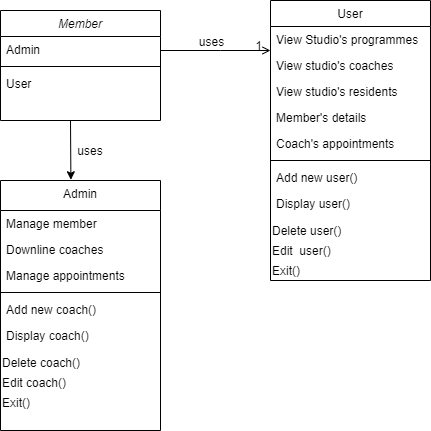

The diagram above was exported from draw.io. Its source (the exported page's mxGraphModel, read from the mxfile embedded in the PNG):
<mxGraphModel dx="1038" dy="548" grid="1" gridSize="10" guides="1" tooltips="1" connect="1" arrows="1" fold="1" page="1" pageScale="1" pageWidth="827" pageHeight="1169" math="0" shadow="0">
  <root>
    <mxCell id="WIyWlLk6GJQsqaUBKTNV-0" />
    <mxCell id="WIyWlLk6GJQsqaUBKTNV-1" parent="WIyWlLk6GJQsqaUBKTNV-0" />
    <mxCell id="zkfFHV4jXpPFQw0GAbJ--0" value="Member" style="swimlane;fontStyle=2;align=center;verticalAlign=top;childLayout=stackLayout;horizontal=1;startSize=26;horizontalStack=0;resizeParent=1;resizeLast=0;collapsible=1;marginBottom=0;rounded=0;shadow=0;strokeWidth=1;" parent="WIyWlLk6GJQsqaUBKTNV-1" vertex="1">
      <mxGeometry x="220" y="120" width="160" height="110" as="geometry">
        <mxRectangle x="230" y="140" width="160" height="26" as="alternateBounds" />
      </mxGeometry>
    </mxCell>
    <mxCell id="zkfFHV4jXpPFQw0GAbJ--2" value="Admin" style="text;align=left;verticalAlign=top;spacingLeft=4;spacingRight=4;overflow=hidden;rotatable=0;points=[[0,0.5],[1,0.5]];portConstraint=eastwest;rounded=0;shadow=0;html=0;" parent="zkfFHV4jXpPFQw0GAbJ--0" vertex="1">
      <mxGeometry y="26" width="160" height="26" as="geometry" />
    </mxCell>
    <mxCell id="zkfFHV4jXpPFQw0GAbJ--4" value="" style="line;html=1;strokeWidth=1;align=left;verticalAlign=middle;spacingTop=-1;spacingLeft=3;spacingRight=3;rotatable=0;labelPosition=right;points=[];portConstraint=eastwest;" parent="zkfFHV4jXpPFQw0GAbJ--0" vertex="1">
      <mxGeometry y="52" width="160" height="8" as="geometry" />
    </mxCell>
    <mxCell id="_lz4pg8-72o78UNli9_N-13" value="User" style="text;align=left;verticalAlign=top;spacingLeft=4;spacingRight=4;overflow=hidden;rotatable=0;points=[[0,0.5],[1,0.5]];portConstraint=eastwest;rounded=0;shadow=0;html=0;" vertex="1" parent="zkfFHV4jXpPFQw0GAbJ--0">
      <mxGeometry y="60" width="160" height="26" as="geometry" />
    </mxCell>
    <mxCell id="zkfFHV4jXpPFQw0GAbJ--17" value="User" style="swimlane;fontStyle=0;align=center;verticalAlign=top;childLayout=stackLayout;horizontal=1;startSize=26;horizontalStack=0;resizeParent=1;resizeLast=0;collapsible=1;marginBottom=0;rounded=0;shadow=0;strokeWidth=1;" parent="WIyWlLk6GJQsqaUBKTNV-1" vertex="1">
      <mxGeometry x="490" y="110" width="160" height="280" as="geometry">
        <mxRectangle x="550" y="140" width="160" height="26" as="alternateBounds" />
      </mxGeometry>
    </mxCell>
    <mxCell id="zkfFHV4jXpPFQw0GAbJ--18" value="View Studio's programmes" style="text;align=left;verticalAlign=top;spacingLeft=4;spacingRight=4;overflow=hidden;rotatable=0;points=[[0,0.5],[1,0.5]];portConstraint=eastwest;" parent="zkfFHV4jXpPFQw0GAbJ--17" vertex="1">
      <mxGeometry y="26" width="160" height="26" as="geometry" />
    </mxCell>
    <mxCell id="zkfFHV4jXpPFQw0GAbJ--19" value="View studio's coaches" style="text;align=left;verticalAlign=top;spacingLeft=4;spacingRight=4;overflow=hidden;rotatable=0;points=[[0,0.5],[1,0.5]];portConstraint=eastwest;rounded=0;shadow=0;html=0;" parent="zkfFHV4jXpPFQw0GAbJ--17" vertex="1">
      <mxGeometry y="52" width="160" height="26" as="geometry" />
    </mxCell>
    <mxCell id="zkfFHV4jXpPFQw0GAbJ--20" value="View studio's residents" style="text;align=left;verticalAlign=top;spacingLeft=4;spacingRight=4;overflow=hidden;rotatable=0;points=[[0,0.5],[1,0.5]];portConstraint=eastwest;rounded=0;shadow=0;html=0;" parent="zkfFHV4jXpPFQw0GAbJ--17" vertex="1">
      <mxGeometry y="78" width="160" height="26" as="geometry" />
    </mxCell>
    <mxCell id="zkfFHV4jXpPFQw0GAbJ--21" value="Member's details" style="text;align=left;verticalAlign=top;spacingLeft=4;spacingRight=4;overflow=hidden;rotatable=0;points=[[0,0.5],[1,0.5]];portConstraint=eastwest;rounded=0;shadow=0;html=0;" parent="zkfFHV4jXpPFQw0GAbJ--17" vertex="1">
      <mxGeometry y="104" width="160" height="26" as="geometry" />
    </mxCell>
    <mxCell id="zkfFHV4jXpPFQw0GAbJ--22" value="Coach's appointments" style="text;align=left;verticalAlign=top;spacingLeft=4;spacingRight=4;overflow=hidden;rotatable=0;points=[[0,0.5],[1,0.5]];portConstraint=eastwest;rounded=0;shadow=0;html=0;" parent="zkfFHV4jXpPFQw0GAbJ--17" vertex="1">
      <mxGeometry y="130" width="160" height="26" as="geometry" />
    </mxCell>
    <mxCell id="zkfFHV4jXpPFQw0GAbJ--23" value="" style="line;html=1;strokeWidth=1;align=left;verticalAlign=middle;spacingTop=-1;spacingLeft=3;spacingRight=3;rotatable=0;labelPosition=right;points=[];portConstraint=eastwest;" parent="zkfFHV4jXpPFQw0GAbJ--17" vertex="1">
      <mxGeometry y="156" width="160" height="8" as="geometry" />
    </mxCell>
    <mxCell id="zkfFHV4jXpPFQw0GAbJ--24" value="Add new user()" style="text;align=left;verticalAlign=top;spacingLeft=4;spacingRight=4;overflow=hidden;rotatable=0;points=[[0,0.5],[1,0.5]];portConstraint=eastwest;" parent="zkfFHV4jXpPFQw0GAbJ--17" vertex="1">
      <mxGeometry y="164" width="160" height="26" as="geometry" />
    </mxCell>
    <mxCell id="zkfFHV4jXpPFQw0GAbJ--25" value="Display user()" style="text;align=left;verticalAlign=top;spacingLeft=4;spacingRight=4;overflow=hidden;rotatable=0;points=[[0,0.5],[1,0.5]];portConstraint=eastwest;" parent="zkfFHV4jXpPFQw0GAbJ--17" vertex="1">
      <mxGeometry y="190" width="160" height="30" as="geometry" />
    </mxCell>
    <mxCell id="AAXQLYHsM5AzzjkSWgf9-13" value="Delete user()" style="text;html=1;strokeColor=none;fillColor=none;align=left;verticalAlign=middle;whiteSpace=wrap;rounded=0;" parent="zkfFHV4jXpPFQw0GAbJ--17" vertex="1">
      <mxGeometry y="220" width="160" height="20" as="geometry" />
    </mxCell>
    <mxCell id="AAXQLYHsM5AzzjkSWgf9-15" value="Edit&amp;nbsp; user()" style="text;html=1;strokeColor=none;fillColor=none;align=left;verticalAlign=middle;whiteSpace=wrap;rounded=0;" parent="zkfFHV4jXpPFQw0GAbJ--17" vertex="1">
      <mxGeometry y="240" width="160" height="20" as="geometry" />
    </mxCell>
    <mxCell id="_lz4pg8-72o78UNli9_N-14" value="Exit()" style="text;html=1;strokeColor=none;fillColor=none;align=left;verticalAlign=middle;whiteSpace=wrap;rounded=0;" vertex="1" parent="zkfFHV4jXpPFQw0GAbJ--17">
      <mxGeometry y="260" width="160" height="20" as="geometry" />
    </mxCell>
    <mxCell id="zkfFHV4jXpPFQw0GAbJ--26" value="" style="endArrow=open;shadow=0;strokeWidth=1;rounded=0;endFill=1;edgeStyle=elbowEdgeStyle;elbow=vertical;" parent="WIyWlLk6GJQsqaUBKTNV-1" source="zkfFHV4jXpPFQw0GAbJ--0" target="zkfFHV4jXpPFQw0GAbJ--17" edge="1">
      <mxGeometry x="0.5" y="41" relative="1" as="geometry">
        <mxPoint x="380" y="192" as="sourcePoint" />
        <mxPoint x="540" y="192" as="targetPoint" />
        <mxPoint x="-40" y="32" as="offset" />
        <Array as="points">
          <mxPoint x="440" y="160" />
        </Array>
      </mxGeometry>
    </mxCell>
    <mxCell id="zkfFHV4jXpPFQw0GAbJ--28" value="1" style="resizable=0;align=right;verticalAlign=bottom;labelBackgroundColor=none;fontSize=12;" parent="zkfFHV4jXpPFQw0GAbJ--26" connectable="0" vertex="1">
      <mxGeometry x="1" relative="1" as="geometry">
        <mxPoint x="-7" y="4" as="offset" />
      </mxGeometry>
    </mxCell>
    <mxCell id="zkfFHV4jXpPFQw0GAbJ--29" value="uses" style="text;html=1;resizable=0;points=[];;align=center;verticalAlign=middle;labelBackgroundColor=none;rounded=0;shadow=0;strokeWidth=1;fontSize=12;" parent="zkfFHV4jXpPFQw0GAbJ--26" vertex="1" connectable="0">
      <mxGeometry x="0.5" y="49" relative="1" as="geometry">
        <mxPoint x="-33" y="39" as="offset" />
      </mxGeometry>
    </mxCell>
    <mxCell id="AAXQLYHsM5AzzjkSWgf9-3" value="Admin" style="swimlane;fontStyle=0;align=center;verticalAlign=top;childLayout=stackLayout;horizontal=1;startSize=30;horizontalStack=0;resizeParent=1;resizeLast=0;collapsible=1;marginBottom=0;rounded=0;shadow=0;strokeWidth=1;" parent="WIyWlLk6GJQsqaUBKTNV-1" vertex="1">
      <mxGeometry x="220" y="290" width="160" height="250" as="geometry">
        <mxRectangle x="220" y="290" width="160" height="26" as="alternateBounds" />
      </mxGeometry>
    </mxCell>
    <mxCell id="AAXQLYHsM5AzzjkSWgf9-4" value="Manage member" style="text;align=left;verticalAlign=top;spacingLeft=4;spacingRight=4;overflow=hidden;rotatable=0;points=[[0,0.5],[1,0.5]];portConstraint=eastwest;" parent="AAXQLYHsM5AzzjkSWgf9-3" vertex="1">
      <mxGeometry y="30" width="160" height="26" as="geometry" />
    </mxCell>
    <mxCell id="AAXQLYHsM5AzzjkSWgf9-5" value="Downline coaches" style="text;align=left;verticalAlign=top;spacingLeft=4;spacingRight=4;overflow=hidden;rotatable=0;points=[[0,0.5],[1,0.5]];portConstraint=eastwest;rounded=0;shadow=0;html=0;" parent="AAXQLYHsM5AzzjkSWgf9-3" vertex="1">
      <mxGeometry y="56" width="160" height="26" as="geometry" />
    </mxCell>
    <mxCell id="AAXQLYHsM5AzzjkSWgf9-6" value="Manage appointments" style="text;align=left;verticalAlign=top;spacingLeft=4;spacingRight=4;overflow=hidden;rotatable=0;points=[[0,0.5],[1,0.5]];portConstraint=eastwest;rounded=0;shadow=0;html=0;" parent="AAXQLYHsM5AzzjkSWgf9-3" vertex="1">
      <mxGeometry y="82" width="160" height="26" as="geometry" />
    </mxCell>
    <mxCell id="AAXQLYHsM5AzzjkSWgf9-9" value="" style="line;html=1;strokeWidth=1;align=left;verticalAlign=middle;spacingTop=-1;spacingLeft=3;spacingRight=3;rotatable=0;labelPosition=right;points=[];portConstraint=eastwest;" parent="AAXQLYHsM5AzzjkSWgf9-3" vertex="1">
      <mxGeometry y="108" width="160" height="8" as="geometry" />
    </mxCell>
    <mxCell id="AAXQLYHsM5AzzjkSWgf9-10" value="Add new coach()" style="text;align=left;verticalAlign=top;spacingLeft=4;spacingRight=4;overflow=hidden;rotatable=0;points=[[0,0.5],[1,0.5]];portConstraint=eastwest;" parent="AAXQLYHsM5AzzjkSWgf9-3" vertex="1">
      <mxGeometry y="116" width="160" height="26" as="geometry" />
    </mxCell>
    <mxCell id="AAXQLYHsM5AzzjkSWgf9-11" value="Display coach()&#10;" style="text;align=left;verticalAlign=top;spacingLeft=4;spacingRight=4;overflow=hidden;rotatable=0;points=[[0,0.5],[1,0.5]];portConstraint=eastwest;" parent="AAXQLYHsM5AzzjkSWgf9-3" vertex="1">
      <mxGeometry y="142" width="160" height="30" as="geometry" />
    </mxCell>
    <mxCell id="AAXQLYHsM5AzzjkSWgf9-14" value="Delete coach()" style="text;html=1;strokeColor=none;fillColor=none;align=left;verticalAlign=middle;whiteSpace=wrap;rounded=0;" parent="AAXQLYHsM5AzzjkSWgf9-3" vertex="1">
      <mxGeometry y="172" width="160" height="20" as="geometry" />
    </mxCell>
    <mxCell id="_lz4pg8-72o78UNli9_N-2" value="Edit coach()" style="text;html=1;strokeColor=none;fillColor=none;align=left;verticalAlign=middle;whiteSpace=wrap;rounded=0;" vertex="1" parent="AAXQLYHsM5AzzjkSWgf9-3">
      <mxGeometry y="192" width="160" height="20" as="geometry" />
    </mxCell>
    <mxCell id="_lz4pg8-72o78UNli9_N-12" value="Exit()" style="text;html=1;strokeColor=none;fillColor=none;align=left;verticalAlign=middle;whiteSpace=wrap;rounded=0;" vertex="1" parent="AAXQLYHsM5AzzjkSWgf9-3">
      <mxGeometry y="212" width="160" height="20" as="geometry" />
    </mxCell>
    <mxCell id="AAXQLYHsM5AzzjkSWgf9-12" value="" style="endArrow=classic;html=1;entryX=0.44;entryY=-0.003;entryDx=0;entryDy=0;entryPerimeter=0;" parent="WIyWlLk6GJQsqaUBKTNV-1" target="AAXQLYHsM5AzzjkSWgf9-3" edge="1">
      <mxGeometry width="50" height="50" relative="1" as="geometry">
        <mxPoint x="290" y="230" as="sourcePoint" />
        <mxPoint x="420" y="300" as="targetPoint" />
      </mxGeometry>
    </mxCell>
    <mxCell id="AAXQLYHsM5AzzjkSWgf9-16" value="uses" style="text;html=1;strokeColor=none;fillColor=none;align=center;verticalAlign=middle;whiteSpace=wrap;rounded=0;" parent="WIyWlLk6GJQsqaUBKTNV-1" vertex="1">
      <mxGeometry x="290" y="250" width="40" height="20" as="geometry" />
    </mxCell>
  </root>
</mxGraphModel>